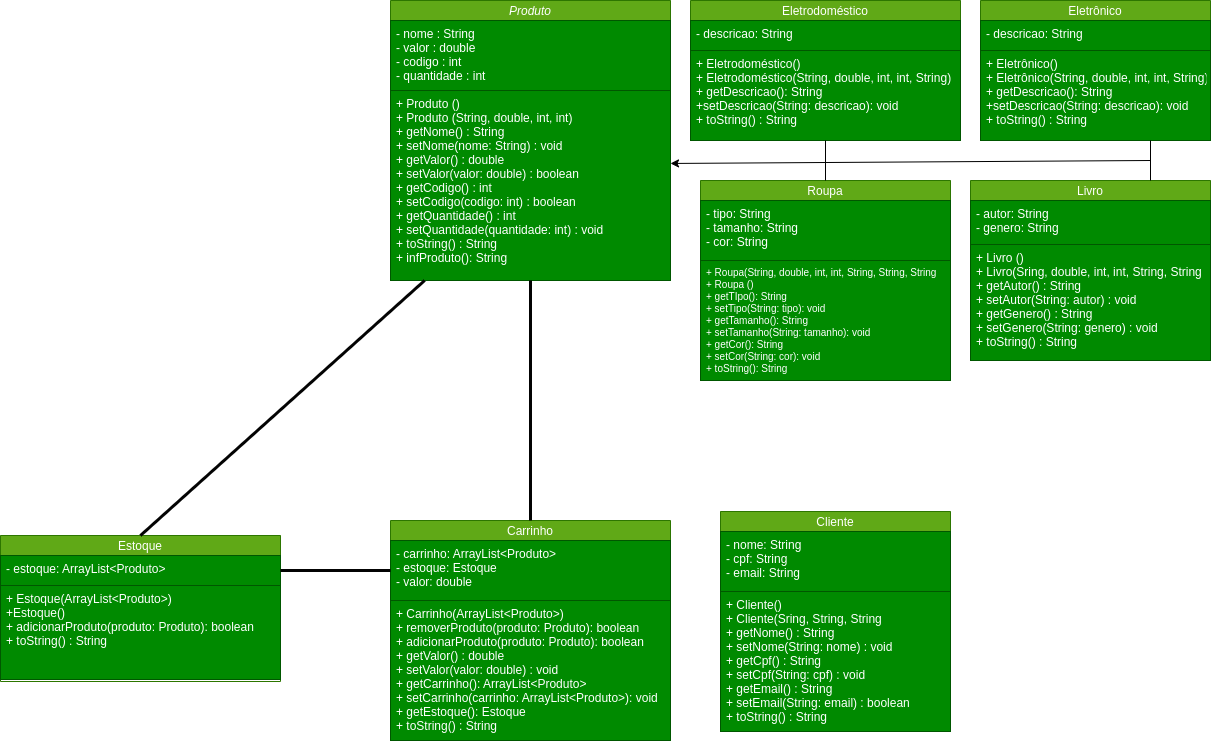

The diagram above was exported from draw.io. Its source (the exported page's mxGraphModel, read from the mxfile embedded in the PNG):
<mxGraphModel dx="1922" dy="1823" grid="0" gridSize="10" guides="1" tooltips="1" connect="1" arrows="1" fold="1" page="1" pageScale="1" pageWidth="827" pageHeight="1169" background="#ffffff" math="0" shadow="0">
  <root>
    <mxCell id="WIyWlLk6GJQsqaUBKTNV-0" />
    <mxCell id="WIyWlLk6GJQsqaUBKTNV-1" parent="WIyWlLk6GJQsqaUBKTNV-0" />
    <mxCell id="zkfFHV4jXpPFQw0GAbJ--0" value="Produto" style="swimlane;fontStyle=2;align=center;verticalAlign=middle;childLayout=stackLayout;horizontal=1;startSize=20;horizontalStack=0;resizeParent=1;resizeLast=0;collapsible=1;marginBottom=0;rounded=0;shadow=0;strokeWidth=1;fillColor=#60a917;fontColor=#ffffff;strokeColor=#2D7600;fillStyle=solid;" parent="WIyWlLk6GJQsqaUBKTNV-1" vertex="1">
      <mxGeometry width="280" height="280" as="geometry">
        <mxRectangle x="40" y="40" width="160" height="26" as="alternateBounds" />
      </mxGeometry>
    </mxCell>
    <mxCell id="zkfFHV4jXpPFQw0GAbJ--1" value="- nome : String&#10;- valor : double&#10;- codigo : int&#10;- quantidade : int" style="text;align=left;verticalAlign=top;spacingLeft=4;spacingRight=4;overflow=hidden;rotatable=0;points=[[0,0.5],[1,0.5]];portConstraint=eastwest;fillColor=#008a00;fontColor=#ffffff;strokeColor=#005700;" parent="zkfFHV4jXpPFQw0GAbJ--0" vertex="1">
      <mxGeometry y="20" width="280" height="70" as="geometry" />
    </mxCell>
    <mxCell id="zkfFHV4jXpPFQw0GAbJ--5" value="+ Produto ()&#10;+ Produto (String, double, int, int)&#10;+ getNome() : String            &#10;+ setNome(nome: String) : void &#10;+ getValor() : double             &#10;+ setValor(valor: double) : boolean &#10;+ getCodigo() : int               &#10;+ setCodigo(codigo: int) : boolean&#10;+ getQuantidade() : int        &#10;+ setQuantidade(quantidade: int) : void&#10;+ toString() : String&#10;+ infProduto(): String" style="text;align=left;verticalAlign=top;spacingLeft=4;spacingRight=4;overflow=hidden;rotatable=0;points=[[0,0.5],[1,0.5]];portConstraint=eastwest;fillColor=#008a00;fontColor=#ffffff;strokeColor=#005700;fontSize=12;" parent="zkfFHV4jXpPFQw0GAbJ--0" vertex="1">
      <mxGeometry y="90" width="280" height="190" as="geometry" />
    </mxCell>
    <mxCell id="T8BIoHMw2qpZJXheyAGD-6" value="Livro" style="swimlane;fontStyle=0;align=center;verticalAlign=middle;childLayout=stackLayout;horizontal=1;startSize=20;horizontalStack=0;resizeParent=1;resizeLast=0;collapsible=1;marginBottom=0;rounded=0;shadow=0;strokeWidth=1;fillColor=#60a917;fontColor=#ffffff;strokeColor=#2D7600;fillStyle=solid;" parent="WIyWlLk6GJQsqaUBKTNV-1" vertex="1">
      <mxGeometry x="580" y="180" width="240" height="180" as="geometry">
        <mxRectangle x="230" y="140" width="160" height="26" as="alternateBounds" />
      </mxGeometry>
    </mxCell>
    <mxCell id="T8BIoHMw2qpZJXheyAGD-7" value="- autor: String&#10;- genero: String" style="text;align=left;verticalAlign=top;spacingLeft=4;spacingRight=4;overflow=hidden;rotatable=0;points=[[0,0.5],[1,0.5]];portConstraint=eastwest;fillColor=#008a00;fontColor=#ffffff;strokeColor=#005700;" parent="T8BIoHMw2qpZJXheyAGD-6" vertex="1">
      <mxGeometry y="20" width="240" height="44" as="geometry" />
    </mxCell>
    <mxCell id="T8BIoHMw2qpZJXheyAGD-8" value="+ Livro ()&#10;+ Livro(Sring, double, int, int, String, String&#10;+ getAutor() : String&#10;+ setAutor(String: autor) : void&#10;+ getGenero() : String&#10;+ setGenero(String: genero) : void&#10;+ toString() : String" style="text;align=left;verticalAlign=top;spacingLeft=4;spacingRight=4;overflow=hidden;rotatable=0;points=[[0,0.5],[1,0.5]];portConstraint=eastwest;fillColor=#008a00;fontColor=#ffffff;strokeColor=#005700;" parent="T8BIoHMw2qpZJXheyAGD-6" vertex="1">
      <mxGeometry y="64" width="240" height="116" as="geometry" />
    </mxCell>
    <mxCell id="T8BIoHMw2qpZJXheyAGD-9" value="Eletrodoméstico" style="swimlane;fontStyle=0;align=center;verticalAlign=middle;childLayout=stackLayout;horizontal=1;startSize=20;horizontalStack=0;resizeParent=1;resizeLast=0;collapsible=1;marginBottom=0;rounded=0;shadow=0;strokeWidth=1;fillColor=#60a917;fontColor=#ffffff;strokeColor=#2D7600;fillStyle=solid;" parent="WIyWlLk6GJQsqaUBKTNV-1" vertex="1">
      <mxGeometry x="300" width="270" height="140" as="geometry">
        <mxRectangle x="230" y="140" width="160" height="26" as="alternateBounds" />
      </mxGeometry>
    </mxCell>
    <mxCell id="T8BIoHMw2qpZJXheyAGD-10" value="- descricao: String" style="text;align=left;verticalAlign=top;spacingLeft=4;spacingRight=4;overflow=hidden;rotatable=0;points=[[0,0.5],[1,0.5]];portConstraint=eastwest;fillColor=#008a00;fontColor=#ffffff;strokeColor=#005700;" parent="T8BIoHMw2qpZJXheyAGD-9" vertex="1">
      <mxGeometry y="20" width="270" height="30" as="geometry" />
    </mxCell>
    <mxCell id="T8BIoHMw2qpZJXheyAGD-11" value="+ Eletrodoméstico()&#10;+ Eletrodoméstico(String, double, int, int, String)&#10;+ getDescricao(): String&#10;+setDescricao(String: descricao): void&#10;+ toString() : String" style="text;align=left;verticalAlign=top;spacingLeft=4;spacingRight=4;overflow=hidden;rotatable=0;points=[[0,0.5],[1,0.5]];portConstraint=eastwest;fillColor=#008a00;fontColor=#ffffff;strokeColor=#005700;" parent="T8BIoHMw2qpZJXheyAGD-9" vertex="1">
      <mxGeometry y="50" width="270" height="90" as="geometry" />
    </mxCell>
    <mxCell id="T8BIoHMw2qpZJXheyAGD-15" value="Roupa" style="swimlane;fontStyle=0;align=center;verticalAlign=middle;childLayout=stackLayout;horizontal=1;startSize=20;horizontalStack=0;resizeParent=1;resizeLast=0;collapsible=1;marginBottom=0;rounded=0;shadow=0;strokeWidth=1;fillColor=#60a917;fontColor=#ffffff;strokeColor=#2D7600;fillStyle=solid;" parent="WIyWlLk6GJQsqaUBKTNV-1" vertex="1">
      <mxGeometry x="310" y="180" width="250" height="200" as="geometry">
        <mxRectangle x="310" y="200" width="160" height="26" as="alternateBounds" />
      </mxGeometry>
    </mxCell>
    <mxCell id="T8BIoHMw2qpZJXheyAGD-16" value="- tipo: String&#10;- tamanho: String&#10;- cor: String" style="text;align=left;verticalAlign=top;spacingLeft=4;spacingRight=4;overflow=hidden;rotatable=0;points=[[0,0.5],[1,0.5]];portConstraint=eastwest;fillColor=#008a00;fontColor=#ffffff;strokeColor=#005700;" parent="T8BIoHMw2qpZJXheyAGD-15" vertex="1">
      <mxGeometry y="20" width="250" height="60" as="geometry" />
    </mxCell>
    <mxCell id="T8BIoHMw2qpZJXheyAGD-17" value="+ Roupa(String, double, int, int, String, String, String&#10;+ Roupa ()&#10;+ getTIpo(): String&#10;+ setTipo(String: tipo): void&#10;+ getTamanho(): String&#10;+ setTamanho(String: tamanho): void&#10;+ getCor(): String&#10;+ setCor(String: cor): void&#10;+ toString(): String" style="text;align=left;verticalAlign=top;spacingLeft=4;spacingRight=4;overflow=hidden;rotatable=0;points=[[0,0.5],[1,0.5]];portConstraint=eastwest;fillColor=#008a00;fontColor=#ffffff;strokeColor=#005700;fontSize=10;" parent="T8BIoHMw2qpZJXheyAGD-15" vertex="1">
      <mxGeometry y="80" width="250" height="120" as="geometry" />
    </mxCell>
    <mxCell id="T8BIoHMw2qpZJXheyAGD-19" value="" style="endArrow=none;html=1;rounded=0;entryX=0.5;entryY=1;entryDx=0;entryDy=0;strokeColor=#000000;" parent="WIyWlLk6GJQsqaUBKTNV-1" target="T8BIoHMw2qpZJXheyAGD-9" edge="1">
      <mxGeometry width="50" height="50" relative="1" as="geometry">
        <mxPoint x="435" y="180" as="sourcePoint" />
        <mxPoint x="435" y="180" as="targetPoint" />
      </mxGeometry>
    </mxCell>
    <mxCell id="BH7yaHfuCcJzKhjdIfDB-0" value="Eletrônico" style="swimlane;fontStyle=0;align=center;verticalAlign=middle;childLayout=stackLayout;horizontal=1;startSize=20;horizontalStack=0;resizeParent=1;resizeLast=0;collapsible=1;marginBottom=0;rounded=0;shadow=0;strokeWidth=1;fillColor=#60a917;fontColor=#ffffff;strokeColor=#2D7600;fillStyle=solid;" parent="WIyWlLk6GJQsqaUBKTNV-1" vertex="1">
      <mxGeometry x="590" width="230" height="140" as="geometry">
        <mxRectangle x="230" y="140" width="160" height="26" as="alternateBounds" />
      </mxGeometry>
    </mxCell>
    <mxCell id="BH7yaHfuCcJzKhjdIfDB-1" value="- descricao: String" style="text;align=left;verticalAlign=top;spacingLeft=4;spacingRight=4;overflow=hidden;rotatable=0;points=[[0,0.5],[1,0.5]];portConstraint=eastwest;fillColor=#008a00;fontColor=#ffffff;strokeColor=#005700;" parent="BH7yaHfuCcJzKhjdIfDB-0" vertex="1">
      <mxGeometry y="20" width="230" height="30" as="geometry" />
    </mxCell>
    <mxCell id="BH7yaHfuCcJzKhjdIfDB-2" value="+ Eletrônico()&#10;+ Eletrônico(String, double, int, int, String)&#10;+ getDescricao(): String&#10;+setDescricao(String: descricao): void&#10;+ toString() : String" style="text;align=left;verticalAlign=top;spacingLeft=4;spacingRight=4;overflow=hidden;rotatable=0;points=[[0,0.5],[1,0.5]];portConstraint=eastwest;fillColor=#008a00;fontColor=#ffffff;strokeColor=#005700;" parent="BH7yaHfuCcJzKhjdIfDB-0" vertex="1">
      <mxGeometry y="50" width="230" height="90" as="geometry" />
    </mxCell>
    <mxCell id="BH7yaHfuCcJzKhjdIfDB-7" value="" style="endArrow=none;html=1;rounded=0;exitX=0.75;exitY=0;exitDx=0;exitDy=0;strokeColor=#000000;" parent="WIyWlLk6GJQsqaUBKTNV-1" source="T8BIoHMw2qpZJXheyAGD-6" edge="1">
      <mxGeometry width="50" height="50" relative="1" as="geometry">
        <mxPoint x="510" y="240" as="sourcePoint" />
        <mxPoint x="760" y="140" as="targetPoint" />
      </mxGeometry>
    </mxCell>
    <mxCell id="BH7yaHfuCcJzKhjdIfDB-8" value="Cliente" style="swimlane;fontStyle=0;align=center;verticalAlign=middle;childLayout=stackLayout;horizontal=1;startSize=20;horizontalStack=0;resizeParent=1;resizeLast=0;collapsible=1;marginBottom=0;rounded=0;shadow=0;strokeWidth=1;fillColor=#60a917;fontColor=#ffffff;strokeColor=#2D7600;fillStyle=solid;" parent="WIyWlLk6GJQsqaUBKTNV-1" vertex="1">
      <mxGeometry x="330" y="511" width="230" height="220" as="geometry">
        <mxRectangle x="230" y="140" width="160" height="26" as="alternateBounds" />
      </mxGeometry>
    </mxCell>
    <mxCell id="BH7yaHfuCcJzKhjdIfDB-9" value="- nome: String&#10;- cpf: String&#10;- email: String" style="text;align=left;verticalAlign=top;spacingLeft=4;spacingRight=4;overflow=hidden;rotatable=0;points=[[0,0.5],[1,0.5]];portConstraint=eastwest;fillColor=#008a00;fontColor=#ffffff;strokeColor=#005700;" parent="BH7yaHfuCcJzKhjdIfDB-8" vertex="1">
      <mxGeometry y="20" width="230" height="60" as="geometry" />
    </mxCell>
    <mxCell id="BH7yaHfuCcJzKhjdIfDB-10" value="+ Cliente()&#10;+ Cliente(Sring, String, String&#10;+ getNome() : String&#10;+ setNome(String: nome) : void&#10;+ getCpf() : String&#10;+ setCpf(String: cpf) : void&#10;+ getEmail() : String&#10;+ setEmail(String: email) : boolean&#10;+ toString() : String" style="text;align=left;verticalAlign=top;spacingLeft=4;spacingRight=4;overflow=hidden;rotatable=0;points=[[0,0.5],[1,0.5]];portConstraint=eastwest;fillColor=#008a00;fontColor=#ffffff;strokeColor=#005700;" parent="BH7yaHfuCcJzKhjdIfDB-8" vertex="1">
      <mxGeometry y="80" width="230" height="140" as="geometry" />
    </mxCell>
    <mxCell id="BH7yaHfuCcJzKhjdIfDB-11" value="" style="endArrow=classic;html=1;rounded=0;entryX=1;entryY=0.384;entryDx=0;entryDy=0;entryPerimeter=0;strokeColor=#000000;fontStyle=1" parent="WIyWlLk6GJQsqaUBKTNV-1" target="zkfFHV4jXpPFQw0GAbJ--5" edge="1">
      <mxGeometry width="50" height="50" relative="1" as="geometry">
        <mxPoint x="760" y="160" as="sourcePoint" />
        <mxPoint x="420" y="190" as="targetPoint" />
      </mxGeometry>
    </mxCell>
    <mxCell id="BH7yaHfuCcJzKhjdIfDB-13" value="Carrinho" style="swimlane;fontStyle=0;align=center;verticalAlign=middle;childLayout=stackLayout;horizontal=1;startSize=20;horizontalStack=0;resizeParent=1;resizeLast=0;collapsible=1;marginBottom=0;rounded=0;shadow=0;strokeWidth=1;fillColor=#60a917;fontColor=#ffffff;strokeColor=#2D7600;fillStyle=solid;" parent="WIyWlLk6GJQsqaUBKTNV-1" vertex="1">
      <mxGeometry y="520" width="280" height="220" as="geometry">
        <mxRectangle x="40" y="40" width="160" height="26" as="alternateBounds" />
      </mxGeometry>
    </mxCell>
    <mxCell id="BH7yaHfuCcJzKhjdIfDB-14" value="- carrinho: ArrayList&lt;Produto&gt;&#10;- estoque: Estoque&#10;- valor: double" style="text;align=left;verticalAlign=top;spacingLeft=4;spacingRight=4;overflow=hidden;rotatable=0;points=[[0,0.5],[1,0.5]];portConstraint=eastwest;fillColor=#008a00;fontColor=#ffffff;strokeColor=#005700;" parent="BH7yaHfuCcJzKhjdIfDB-13" vertex="1">
      <mxGeometry y="20" width="280" height="60" as="geometry" />
    </mxCell>
    <mxCell id="BH7yaHfuCcJzKhjdIfDB-15" value="+ Carrinho(ArrayList&lt;Produto&gt;)&#10;+ removerProduto(produto: Produto): boolean&#10;+ adicionarProduto(produto: Produto): boolean&#10;+ getValor() : double             &#10;+ setValor(valor: double) : void&#10;+ getCarrinho(): ArrayList&lt;Produto&gt;&#10;+ setCarrinho(carrinho: ArrayList&lt;Produto&gt;): void&#10;+ getEstoque(): Estoque&#10;+ toString() : String" style="text;align=left;verticalAlign=top;spacingLeft=4;spacingRight=4;overflow=hidden;rotatable=0;points=[[0,0.5],[1,0.5]];portConstraint=eastwest;fillColor=#008a00;fontColor=#ffffff;strokeColor=#005700;fontSize=12;" parent="BH7yaHfuCcJzKhjdIfDB-13" vertex="1">
      <mxGeometry y="80" width="280" height="140" as="geometry" />
    </mxCell>
    <mxCell id="BH7yaHfuCcJzKhjdIfDB-16" value="Estoque" style="swimlane;fontStyle=0;align=center;verticalAlign=middle;childLayout=stackLayout;horizontal=1;startSize=20;horizontalStack=0;resizeParent=1;resizeLast=0;collapsible=1;marginBottom=0;rounded=0;shadow=0;strokeWidth=1;fillColor=#60a917;fontColor=#ffffff;strokeColor=#2D7600;fillStyle=solid;" parent="WIyWlLk6GJQsqaUBKTNV-1" vertex="1">
      <mxGeometry x="-390" y="535" width="280" height="146" as="geometry">
        <mxRectangle x="40" y="40" width="160" height="26" as="alternateBounds" />
      </mxGeometry>
    </mxCell>
    <mxCell id="BH7yaHfuCcJzKhjdIfDB-17" value="- estoque: ArrayList&lt;Produto&gt;" style="text;align=left;verticalAlign=top;spacingLeft=4;spacingRight=4;overflow=hidden;rotatable=0;points=[[0,0.5],[1,0.5]];portConstraint=eastwest;fillColor=#008a00;fontColor=#ffffff;strokeColor=#005700;" parent="BH7yaHfuCcJzKhjdIfDB-16" vertex="1">
      <mxGeometry y="20" width="280" height="30" as="geometry" />
    </mxCell>
    <mxCell id="BH7yaHfuCcJzKhjdIfDB-18" value="+ Estoque(ArrayList&lt;Produto&gt;)&#10;+Estoque()&#10;+ adicionarProduto(produto: Produto): boolean&#10;+ toString() : String" style="text;align=left;verticalAlign=top;spacingLeft=4;spacingRight=4;overflow=hidden;rotatable=0;points=[[0,0.5],[1,0.5]];portConstraint=eastwest;fillColor=#008a00;fontColor=#ffffff;strokeColor=#005700;fontSize=12;rounded=0;glass=0;shadow=0;" parent="BH7yaHfuCcJzKhjdIfDB-16" vertex="1">
      <mxGeometry y="50" width="280" height="94" as="geometry" />
    </mxCell>
    <mxCell id="4" value="" style="endArrow=none;startArrow=none;endFill=0;startFill=0;endSize=8;html=1;verticalAlign=bottom;labelBackgroundColor=none;strokeWidth=3;exitX=0.5;exitY=0;exitDx=0;exitDy=0;strokeColor=#030303;" edge="1" parent="WIyWlLk6GJQsqaUBKTNV-1" source="BH7yaHfuCcJzKhjdIfDB-13" target="zkfFHV4jXpPFQw0GAbJ--5">
      <mxGeometry width="160" relative="1" as="geometry">
        <mxPoint x="98" y="434" as="sourcePoint" />
        <mxPoint x="258" y="434" as="targetPoint" />
      </mxGeometry>
    </mxCell>
    <mxCell id="5" value="" style="endArrow=none;startArrow=none;endFill=0;startFill=0;endSize=8;html=1;verticalAlign=bottom;labelBackgroundColor=none;strokeWidth=3;exitX=0.5;exitY=0;exitDx=0;exitDy=0;strokeColor=#030303;" edge="1" parent="WIyWlLk6GJQsqaUBKTNV-1" source="BH7yaHfuCcJzKhjdIfDB-16" target="zkfFHV4jXpPFQw0GAbJ--5">
      <mxGeometry width="160" relative="1" as="geometry">
        <mxPoint x="150" y="530" as="sourcePoint" />
        <mxPoint x="165" y="288" as="targetPoint" />
      </mxGeometry>
    </mxCell>
    <mxCell id="7" value="" style="endArrow=none;startArrow=none;endFill=0;startFill=0;endSize=8;html=1;verticalAlign=bottom;labelBackgroundColor=none;strokeWidth=3;exitX=0;exitY=0.5;exitDx=0;exitDy=0;strokeColor=#030303;entryX=1;entryY=0.5;entryDx=0;entryDy=0;" edge="1" parent="WIyWlLk6GJQsqaUBKTNV-1" source="BH7yaHfuCcJzKhjdIfDB-14" target="BH7yaHfuCcJzKhjdIfDB-17">
      <mxGeometry width="160" relative="1" as="geometry">
        <mxPoint x="150" y="529.9999999999998" as="sourcePoint" />
        <mxPoint x="150" y="290" as="targetPoint" />
      </mxGeometry>
    </mxCell>
  </root>
</mxGraphModel>